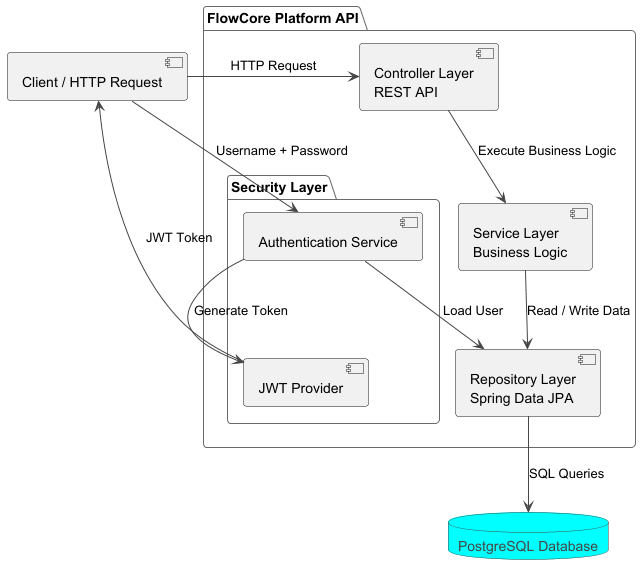

The diagram above was rendered by PlantUML. Its source (embedded in the PNG):
@startuml
!theme vibrant

component "Client / HTTP Request" as Client

package "FlowCore Platform API" {

    [Controller Layer\nREST API] as Controller
    [Service Layer\nBusiness Logic] as Service
    [Repository Layer\nSpring Data JPA] as Repository

    package "Security Layer" {
        [Authentication Service] as AuthService
        [JWT Provider] as JwtProvider
    }
}

database "PostgreSQL Database" as DB

Client --> Controller : HTTP Request

Controller --> Service : Execute Business Logic

Service --> Repository : Read / Write Data

Repository --> DB : SQL Queries

Client --> AuthService : Username + Password

AuthService --> Repository : Load User

AuthService --> JwtProvider : Generate Token

JwtProvider --> Client : JWT Token

@enduml